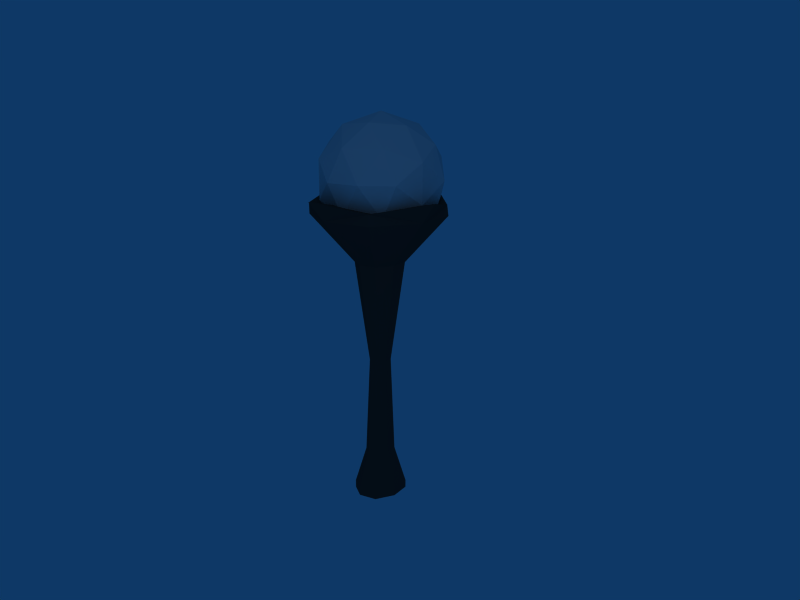 # Source: lampara.blend  (saved by Blender 2.45.0; exported with 4.5.12 LTS)
import bpy
from mathutils import Matrix  # noqa: F401  (used for matrix-valued properties, if any)

bpy.ops.wm.read_factory_settings(use_empty=True)
scene = bpy.context.scene
scene.name = 'Scene'

# ---- collections
col_collection_1 = bpy.data.collections.new('Collection 1'); scene.collection.children.link(col_collection_1)

# ---- materials (node trees are filled in below, after node groups)
mat_material_001 = bpy.data.materials.new('Material.001')
mat_material_001.alpha_threshold = 0.0
mat_material_001.diffuse_color = (0.8664, 0.8289, 0.8289, 1.0)
mat_material_001.specular_color = (0.7323, 0.7323, 0.7323)
mat_material_001.roughness = 0.5
mat_material_001.line_color = (0.0, 0.0, 0.0, 1.0)
mat_material = bpy.data.materials.new('Material')
mat_material.alpha_threshold = 0.0
mat_material.diffuse_color = (0.2088, 0.2088, 0.2088, 1.0)
mat_material.specular_color = (0.009995, 0.01407, 0.01723)
mat_material.roughness = 0.5
mat_material.line_color = (0.0, 0.0, 0.0, 1.0)

# ---- material node trees

# ---- world
world_world = bpy.data.worlds.new('World'); scene.world = world_world
world_world.color = (0.05656, 0.2208, 0.4)
world_world.use_sun_shadow = False
world_world.sun_shadow_jitter_overblur = 0.0
world_world.cycles.sampling_method = 'MANUAL'
world_world.cycles.sample_map_resolution = 256

# ---- cameras
cam_camera = bpy.data.cameras.new('Camera')
cam_camera.passepartout_alpha = 0.2
cam_camera.clip_end = 100.0
cam_camera.lens = 35.0
cam_camera.ortho_scale = 7.314
cam_camera.show_passepartout = False
cam_camera.show_safe_areas = True
cam_camera.dof.focus_distance = 0.0
cam_camera.dof.aperture_fstop = 128.0

# ---- lights
light_spot = bpy.data.lights.new('Spot', 'POINT')
light_spot.transmission_factor = 0.0
light_spot.cutoff_distance = 30.0
light_spot.energy = 100.0
light_spot.shadow_buffer_clip_start = 1.001
light_spot.shadow_soft_size = 1.0
light_spot.shadow_maximum_resolution = 0.006
light_spot.use_absolute_resolution = True
light_spot.cycles.use_multiple_importance_sampling = False

# ---- meshes
me_sphere = bpy.data.meshes.new('Sphere')
me_sphere.from_pydata([(-7.929, 0.5, -0.8), (-7.35, 0.07942, -0.3578), (-8.15, -0.1805, -0.3578), (-8.644, 0.5, -0.3578), (-8.15, 1.181, -0.3578), (-7.35, 0.9206, -0.3578), (-7.708, -0.1805, 0.3578), (-8.508, 0.07942, 0.3578), (-8.508, 0.9206, 0.3578), (-7.708, 1.181, 0.3578), (-7.213, 0.5, 0.3578), (-7.929, 0.5, 0.8), (-7.589, 0.2528, -0.6805), (-8.059, 0.1, -0.6805), (-7.719, -0.1472, -0.4206), (-7.589, 0.7472, -0.6805), (-7.248, 0.5, -0.4206), (-8.349, 0.5, -0.6805), (-8.479, 0.1, -0.4206), (-8.059, 0.9, -0.6805), (-8.479, 0.9, -0.4206), (-7.719, 1.147, -0.4206), (-7.168, 0.7472, 4.192e-08), (-7.168, 0.2528, 2.152e-08), (-7.459, -0.1472, 5.01e-09), (-7.929, -0.3, -1.295e-09), (-8.399, -0.1472, 5.01e-09), (-8.69, 0.2528, 2.152e-08), (-8.69, 0.7472, 4.192e-08), (-8.399, 1.147, 5.843e-08), (-7.929, 1.3, 6.474e-08), (-7.459, 1.147, 5.843e-08), (-7.378, 0.1, 0.4206), (-8.139, -0.1472, 0.4206), (-8.609, 0.5, 0.4206), (-8.139, 1.147, 0.4206), (-7.378, 0.9, 0.4206), (-7.508, 0.5, 0.6805), (-7.799, 0.1, 0.6805), (-8.269, 0.2528, 0.6805), (-8.269, 0.7472, 0.6805), (-7.799, 0.9, 0.6805)], [], [(14, 12, 1), (12, 14, 13), (2, 13, 14), (13, 0, 12), (16, 1, 12), (12, 15, 16), (5, 16, 15), (12, 0, 15), (18, 13, 2), (13, 18, 17), (3, 17, 18), (17, 0, 13), (20, 17, 3), (17, 20, 19), (4, 19, 20), (19, 0, 17), (21, 19, 4), (19, 21, 15), (5, 15, 21), (15, 0, 19), (23, 1, 16), (16, 22, 23), (10, 23, 22), (22, 16, 5), (25, 2, 14), (14, 24, 25), (6, 25, 24), (24, 14, 1), (27, 3, 18), (18, 26, 27), (7, 27, 26), (26, 18, 2), (29, 4, 20), (20, 28, 29), (8, 29, 28), (28, 20, 3), (31, 5, 21), (21, 30, 31), (9, 31, 30), (30, 21, 4), (32, 23, 10), (23, 32, 24), (6, 24, 32), (24, 1, 23), (33, 25, 6), (25, 33, 26), (7, 26, 33), (26, 2, 25), (34, 27, 7), (27, 34, 28), (8, 28, 34), (28, 3, 27), (35, 29, 8), (29, 35, 30), (9, 30, 35), (30, 4, 29), (36, 31, 9), (31, 36, 22), (10, 22, 36), (22, 5, 31), (38, 6, 32), (32, 37, 38), (11, 38, 37), (37, 32, 10), (39, 7, 33), (33, 38, 39), (11, 39, 38), (38, 33, 6), (40, 8, 34), (34, 39, 40), (11, 40, 39), (39, 34, 7), (41, 9, 35), (35, 40, 41), (11, 41, 40), (40, 35, 8), (37, 10, 36), (36, 41, 37), (11, 37, 41), (41, 36, 9)])
me_sphere.materials.append(mat_material_001)
me_sphere.use_remesh_preserve_volume = False
me_sphere.use_remesh_preserve_attributes = False
me_sphere.use_mirror_vertex_groups = False
me_sphere.update()
me_cube = bpy.data.meshes.new('Cube')
me_cube.from_pydata([(0.0, 0.0, 0.8), (0.8, 0.0, 0.75), (-2.533e-07, -0.85, 0.75), (-0.8, 0.0, 0.75), (1.788e-07, 0.8, 0.75), (-0.1, 2.831e-07, -1.15), (-5.96e-08, -0.15, -1.15), (1.788e-07, 0.15, -1.15), (0.1, -1.49e-08, -1.15), (0.3, -2.235e-08, -2.9), (1.863e-07, 0.35, -2.9), (-6.706e-08, -0.35, -2.9), (-0.3, 2.906e-07, -2.9), (5.215e-08, 1.341e-07, -3.0), (0.27, 0.0, 0.15), (1.788e-07, 0.3125, 0.15), (0.6, 0.5937, 0.75), (-1.08e-07, -0.325, 0.15), (0.6, -0.6438, 0.75), (-0.27, 0.0, 0.15), (-0.6, -0.6437, 0.75), (-0.6, 0.5938, 0.75), (1.0, 0.0, 1.0), (0.0, 0.95, 1.0), (0.0, -1.05, 1.0), (-1.0, 0.0, 1.0), (-0.075, 0.1125, -1.15), (-0.15, 2.831e-07, -2.412), (-0.075, -0.1125, -1.15), (-6.147e-08, -0.2, -2.412), (0.075, -0.1125, -1.15), (0.075, 0.1125, -1.15), (1.807e-07, 0.2, -2.412), (0.15, -1.49e-08, -2.412), (0.22, -0.26, -2.9), (0.3, 0.0, -3.0), (0.22, 0.26, -2.9), (0.0, 0.35, -3.0), (-0.21, 0.26, -2.9), (-0.21, -0.26, -2.9), (0.0, -0.35, -3.0), (-0.3, 0.0, -3.0), (0.2063, 0.2328, 0.15), (0.2062, -0.2453, 0.15), (-0.2063, -0.2453, 0.15), (-0.2062, 0.2328, 0.15), (0.6, 0.5694, 0.8889), (0.6, -0.6472, 0.8889), (-0.6, -0.6472, 0.8889), (-0.6, 0.5694, 0.8889), (-0.1125, 0.15, -2.412), (-0.1125, -0.15, -2.412), (0.1125, -0.15, -2.412), (0.1125, 0.15, -2.412), (0.22, 0.26, -3.0), (0.22, -0.26, -3.0), (-0.21, -0.26, -3.0), (-0.21, 0.26, -3.0)], [], [(0, 22, 46, 23), (0, 23, 49, 25), (0, 25, 48, 24), (0, 24, 47, 22), (1, 14, 42, 16), (1, 16, 46, 22), (1, 22, 47, 18), (1, 18, 43, 14), (2, 17, 43, 18), (2, 18, 47, 24), (2, 24, 48, 20), (2, 20, 44, 17), (3, 19, 44, 20), (3, 20, 48, 25), (3, 25, 49, 21), (3, 21, 45, 19), (4, 23, 46, 16), (4, 16, 42, 15), (4, 15, 45, 21), (4, 21, 49, 23), (5, 28, 44, 19), (5, 19, 45, 26), (5, 26, 50, 27), (5, 27, 51, 28), (6, 30, 43, 17), (6, 17, 44, 28), (6, 28, 51, 29), (6, 29, 52, 30), (7, 26, 45, 15), (7, 15, 42, 31), (7, 31, 53, 32), (7, 32, 50, 26), (8, 31, 42, 14), (8, 14, 43, 30), (8, 30, 52, 33), (8, 33, 53, 31), (9, 36, 53, 33), (9, 33, 52, 34), (9, 34, 55, 35), (9, 35, 54, 36), (10, 38, 50, 32), (10, 32, 53, 36), (10, 36, 54, 37), (10, 37, 57, 38), (11, 34, 52, 29), (11, 29, 51, 39), (11, 39, 56, 40), (11, 40, 55, 34), (12, 39, 51, 27), (12, 27, 50, 38), (12, 38, 57, 41), (12, 41, 56, 39), (13, 37, 54, 35), (13, 35, 55, 40), (13, 40, 56, 41), (13, 41, 57, 37)])
me_cube.materials.append(mat_material)
me_cube.use_remesh_preserve_volume = False
me_cube.use_remesh_preserve_attributes = False
me_cube.use_mirror_vertex_groups = False
me_cube.update()

# ---- objects
ob_sphere = bpy.data.objects.new('Sphere', me_sphere)
ob_cube = bpy.data.objects.new('Cube', me_cube)
ob_lamp = bpy.data.objects.new('Lamp', light_spot)
ob_camera = bpy.data.objects.new('Camera', cam_camera)

# ---- transforms, parenting, visibility, modifiers, constraints
ob_sphere.location = (7.951, -3.266e-10, 3.701)
ob_sphere.rotation_euler = (1.571, -0.0, -0.0)
ob_sphere.lock_rotations_4d = False
ob_sphere.empty_display_type = 'ARROWS'
ob_sphere.color = (0.0, 0.0, 0.0, 1.0)
ob_sphere.lineart.crease_threshold = 0.0
ob_cube.location = (0.0, 0.0, 3.0)
ob_cube.lock_rotations_4d = False
ob_cube.empty_display_type = 'ARROWS'
ob_cube.color = (0.0, 0.0, 0.0, 1.0)
ob_cube.lineart.crease_threshold = 0.0
ob_lamp.location = (5.076, -3.995, 7.162)
ob_lamp.rotation_euler = (0.6503, 0.05522, 1.866)
ob_lamp.lock_rotations_4d = False
ob_lamp.empty_display_type = 'ARROWS'
ob_lamp.color = (0.0, 0.0, 0.0, 0.0)
ob_lamp.lineart.crease_threshold = 0.0
ob_camera.location = (7.481, -5.941, 5.344)
ob_camera.rotation_euler = (1.296, -0.005523, 0.8748)
ob_camera.lock_rotations_4d = False
ob_camera.empty_display_type = 'ARROWS'
ob_camera.color = (0.0, 0.0, 0.0, 0.0)
ob_camera.display_type = 'WIRE'
ob_camera.lineart.crease_threshold = 0.0

# ---- collection membership
col_collection_1.objects.link(ob_sphere)
col_collection_1.objects.link(ob_cube)
col_collection_1.objects.link(ob_lamp)
col_collection_1.objects.link(ob_camera)

# ---- scene / render settings (as saved in the file)
scene.camera = ob_camera
scene.frame_start = 1; scene.frame_end = 250; scene.frame_set(1)
scene.render.engine = 'BLENDER_EEVEE_NEXT'
scene.render.image_settings.file_format = 'JPEG'
scene.render.image_settings.color_mode = 'RGB'
scene.render.image_settings.compression = 90
scene.render.resolution_x = 800
scene.render.resolution_y = 600
scene.render.pixel_aspect_x = 100.0
scene.render.pixel_aspect_y = 100.0
scene.render.fps = 25
scene.render.dither_intensity = 0.0
scene.render.use_compositing = False
scene.render.use_sequencer = False
scene.render.bake_margin = 2
scene.render.bake_bias = 0.0
scene.render.use_stamp_time = False
scene.render.use_stamp_date = False
scene.render.use_stamp_frame = False
scene.render.use_stamp_camera = False
scene.render.use_stamp_scene = False
scene.render.use_stamp_filename = False
scene.render.use_stamp_render_time = False
scene.render.stamp_font_size = 0
scene.cycles.use_denoising = False
scene.cycles.samples = 10
scene.cycles.sampling_pattern = 'TABULATED_SOBOL'
scene.cycles.light_sampling_threshold = 0.0
scene.cycles.use_adaptive_sampling = False
scene.cycles.use_light_tree = False
scene.cycles.blur_glossy = 0.0
scene.cycles.volume_bounces = 1
scene.cycles.pixel_filter_type = 'GAUSSIAN'
scene.cycles.sample_clamp_indirect = 0.0
scene.view_settings.view_transform = 'Raw'
bpy.context.view_layer.update()
